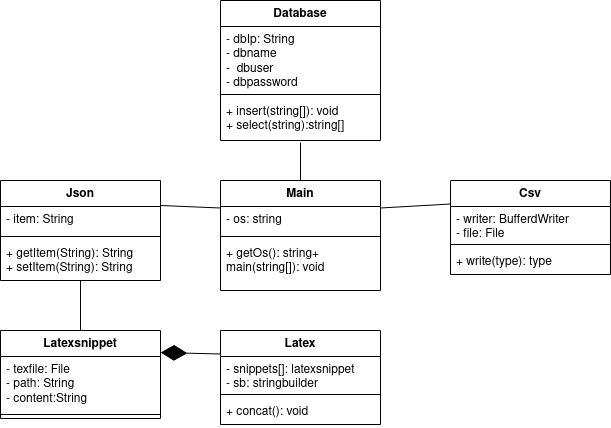

The diagram above was exported from draw.io. Its source (the exported page's mxGraphModel, read from the mxfile embedded in the PNG):
<mxGraphModel dx="1594" dy="1549" grid="1" gridSize="10" guides="1" tooltips="1" connect="1" arrows="1" fold="1" page="1" pageScale="1" pageWidth="850" pageHeight="1100" math="0" shadow="0">
  <root>
    <mxCell id="0" />
    <mxCell id="1" parent="0" />
    <mxCell id="bRNf-LPnJ8IOg4ABH-d0-5" value="&lt;div&gt;Latex&lt;/div&gt;&lt;div&gt;&lt;br&gt;&lt;/div&gt;" style="swimlane;fontStyle=1;align=center;verticalAlign=top;childLayout=stackLayout;horizontal=1;startSize=26;horizontalStack=0;resizeParent=1;resizeParentMax=0;resizeLast=0;collapsible=1;marginBottom=0;whiteSpace=wrap;html=1;" parent="1" vertex="1">
      <mxGeometry x="210" y="190" width="160" height="94" as="geometry" />
    </mxCell>
    <mxCell id="bRNf-LPnJ8IOg4ABH-d0-6" value="&lt;div&gt;- snippets[]: latexsnippet&lt;/div&gt;&lt;div&gt;- sb: stringbuilder &lt;br&gt;&lt;/div&gt;" style="text;strokeColor=none;fillColor=none;align=left;verticalAlign=top;spacingLeft=4;spacingRight=4;overflow=hidden;rotatable=0;points=[[0,0.5],[1,0.5]];portConstraint=eastwest;whiteSpace=wrap;html=1;" parent="bRNf-LPnJ8IOg4ABH-d0-5" vertex="1">
      <mxGeometry y="26" width="160" height="34" as="geometry" />
    </mxCell>
    <mxCell id="bRNf-LPnJ8IOg4ABH-d0-7" value="" style="line;strokeWidth=1;fillColor=none;align=left;verticalAlign=middle;spacingTop=-1;spacingLeft=3;spacingRight=3;rotatable=0;labelPosition=right;points=[];portConstraint=eastwest;strokeColor=inherit;" parent="bRNf-LPnJ8IOg4ABH-d0-5" vertex="1">
      <mxGeometry y="60" width="160" height="8" as="geometry" />
    </mxCell>
    <mxCell id="bRNf-LPnJ8IOg4ABH-d0-8" value="+ concat(): void" style="text;strokeColor=none;fillColor=none;align=left;verticalAlign=top;spacingLeft=4;spacingRight=4;overflow=hidden;rotatable=0;points=[[0,0.5],[1,0.5]];portConstraint=eastwest;whiteSpace=wrap;html=1;" parent="bRNf-LPnJ8IOg4ABH-d0-5" vertex="1">
      <mxGeometry y="68" width="160" height="26" as="geometry" />
    </mxCell>
    <mxCell id="bRNf-LPnJ8IOg4ABH-d0-9" value="&lt;div&gt;Latexsnippet&lt;/div&gt;" style="swimlane;fontStyle=1;align=center;verticalAlign=top;childLayout=stackLayout;horizontal=1;startSize=26;horizontalStack=0;resizeParent=1;resizeParentMax=0;resizeLast=0;collapsible=1;marginBottom=0;whiteSpace=wrap;html=1;" parent="1" vertex="1">
      <mxGeometry x="-10" y="190" width="160" height="88" as="geometry" />
    </mxCell>
    <mxCell id="bRNf-LPnJ8IOg4ABH-d0-10" value="&lt;div&gt;- texfile: File&lt;/div&gt;&lt;div&gt;- path: String&lt;/div&gt;&lt;div&gt;- content:String&lt;br&gt;&lt;/div&gt;&lt;div&gt;&lt;br&gt;&lt;/div&gt;&lt;div&gt;&lt;br&gt;&lt;/div&gt;" style="text;strokeColor=none;fillColor=none;align=left;verticalAlign=top;spacingLeft=4;spacingRight=4;overflow=hidden;rotatable=0;points=[[0,0.5],[1,0.5]];portConstraint=eastwest;whiteSpace=wrap;html=1;" parent="bRNf-LPnJ8IOg4ABH-d0-9" vertex="1">
      <mxGeometry y="26" width="160" height="54" as="geometry" />
    </mxCell>
    <mxCell id="bRNf-LPnJ8IOg4ABH-d0-11" value="" style="line;strokeWidth=1;fillColor=none;align=left;verticalAlign=middle;spacingTop=-1;spacingLeft=3;spacingRight=3;rotatable=0;labelPosition=right;points=[];portConstraint=eastwest;strokeColor=inherit;" parent="bRNf-LPnJ8IOg4ABH-d0-9" vertex="1">
      <mxGeometry y="80" width="160" height="8" as="geometry" />
    </mxCell>
    <mxCell id="bRNf-LPnJ8IOg4ABH-d0-13" value="Database" style="swimlane;fontStyle=1;align=center;verticalAlign=top;childLayout=stackLayout;horizontal=1;startSize=26;horizontalStack=0;resizeParent=1;resizeParentMax=0;resizeLast=0;collapsible=1;marginBottom=0;whiteSpace=wrap;html=1;" parent="1" vertex="1">
      <mxGeometry x="210" y="-140" width="160" height="140" as="geometry" />
    </mxCell>
    <mxCell id="bRNf-LPnJ8IOg4ABH-d0-14" value="&lt;div&gt;- dbIp: String&lt;/div&gt;&lt;div&gt;- dbname&lt;/div&gt;&lt;div&gt;-&amp;nbsp; dbuser&lt;/div&gt;&lt;div&gt;- dbpassword&lt;/div&gt;&lt;div&gt;&lt;br&gt;&lt;/div&gt;&lt;div&gt;&lt;br&gt;&lt;/div&gt;" style="text;strokeColor=none;fillColor=none;align=left;verticalAlign=top;spacingLeft=4;spacingRight=4;overflow=hidden;rotatable=0;points=[[0,0.5],[1,0.5]];portConstraint=eastwest;whiteSpace=wrap;html=1;" parent="bRNf-LPnJ8IOg4ABH-d0-13" vertex="1">
      <mxGeometry y="26" width="160" height="64" as="geometry" />
    </mxCell>
    <mxCell id="bRNf-LPnJ8IOg4ABH-d0-15" value="" style="line;strokeWidth=1;fillColor=none;align=left;verticalAlign=middle;spacingTop=-1;spacingLeft=3;spacingRight=3;rotatable=0;labelPosition=right;points=[];portConstraint=eastwest;strokeColor=inherit;" parent="bRNf-LPnJ8IOg4ABH-d0-13" vertex="1">
      <mxGeometry y="90" width="160" height="8" as="geometry" />
    </mxCell>
    <mxCell id="bRNf-LPnJ8IOg4ABH-d0-16" value="&lt;div&gt;+ insert(string[]): void&lt;/div&gt;&lt;div&gt;+ select(string):string[]&lt;br&gt;&lt;/div&gt;" style="text;strokeColor=none;fillColor=none;align=left;verticalAlign=top;spacingLeft=4;spacingRight=4;overflow=hidden;rotatable=0;points=[[0,0.5],[1,0.5]];portConstraint=eastwest;whiteSpace=wrap;html=1;" parent="bRNf-LPnJ8IOg4ABH-d0-13" vertex="1">
      <mxGeometry y="98" width="160" height="42" as="geometry" />
    </mxCell>
    <mxCell id="bRNf-LPnJ8IOg4ABH-d0-25" value="&lt;div&gt;Csv&lt;/div&gt;" style="swimlane;fontStyle=1;align=center;verticalAlign=top;childLayout=stackLayout;horizontal=1;startSize=26;horizontalStack=0;resizeParent=1;resizeParentMax=0;resizeLast=0;collapsible=1;marginBottom=0;whiteSpace=wrap;html=1;" parent="1" vertex="1">
      <mxGeometry x="440" y="40" width="160" height="94" as="geometry" />
    </mxCell>
    <mxCell id="bRNf-LPnJ8IOg4ABH-d0-26" value="&lt;div&gt;- writer: BufferdWriter&lt;/div&gt;&lt;div&gt;- file: File&lt;br&gt;&lt;/div&gt;" style="text;strokeColor=none;fillColor=none;align=left;verticalAlign=top;spacingLeft=4;spacingRight=4;overflow=hidden;rotatable=0;points=[[0,0.5],[1,0.5]];portConstraint=eastwest;whiteSpace=wrap;html=1;" parent="bRNf-LPnJ8IOg4ABH-d0-25" vertex="1">
      <mxGeometry y="26" width="160" height="34" as="geometry" />
    </mxCell>
    <mxCell id="bRNf-LPnJ8IOg4ABH-d0-27" value="" style="line;strokeWidth=1;fillColor=none;align=left;verticalAlign=middle;spacingTop=-1;spacingLeft=3;spacingRight=3;rotatable=0;labelPosition=right;points=[];portConstraint=eastwest;strokeColor=inherit;" parent="bRNf-LPnJ8IOg4ABH-d0-25" vertex="1">
      <mxGeometry y="60" width="160" height="8" as="geometry" />
    </mxCell>
    <mxCell id="bRNf-LPnJ8IOg4ABH-d0-28" value="+ write(type): type" style="text;strokeColor=none;fillColor=none;align=left;verticalAlign=top;spacingLeft=4;spacingRight=4;overflow=hidden;rotatable=0;points=[[0,0.5],[1,0.5]];portConstraint=eastwest;whiteSpace=wrap;html=1;" parent="bRNf-LPnJ8IOg4ABH-d0-25" vertex="1">
      <mxGeometry y="68" width="160" height="26" as="geometry" />
    </mxCell>
    <mxCell id="bwKfbjnssOKFDnvJxb9c-1" value="Main" style="swimlane;fontStyle=1;align=center;verticalAlign=top;childLayout=stackLayout;horizontal=1;startSize=26;horizontalStack=0;resizeParent=1;resizeParentMax=0;resizeLast=0;collapsible=1;marginBottom=0;whiteSpace=wrap;html=1;" vertex="1" parent="1">
      <mxGeometry x="210" y="40" width="160" height="110" as="geometry" />
    </mxCell>
    <mxCell id="bwKfbjnssOKFDnvJxb9c-2" value="- os: string" style="text;strokeColor=none;fillColor=none;align=left;verticalAlign=top;spacingLeft=4;spacingRight=4;overflow=hidden;rotatable=0;points=[[0,0.5],[1,0.5]];portConstraint=eastwest;whiteSpace=wrap;html=1;" vertex="1" parent="bwKfbjnssOKFDnvJxb9c-1">
      <mxGeometry y="26" width="160" height="26" as="geometry" />
    </mxCell>
    <mxCell id="bwKfbjnssOKFDnvJxb9c-3" value="" style="line;strokeWidth=1;fillColor=none;align=left;verticalAlign=middle;spacingTop=-1;spacingLeft=3;spacingRight=3;rotatable=0;labelPosition=right;points=[];portConstraint=eastwest;strokeColor=inherit;" vertex="1" parent="bwKfbjnssOKFDnvJxb9c-1">
      <mxGeometry y="52" width="160" height="8" as="geometry" />
    </mxCell>
    <mxCell id="bwKfbjnssOKFDnvJxb9c-4" value="&lt;div&gt;+ getOs(): string+ main(string[]): void&lt;/div&gt;" style="text;strokeColor=none;fillColor=none;align=left;verticalAlign=top;spacingLeft=4;spacingRight=4;overflow=hidden;rotatable=0;points=[[0,0.5],[1,0.5]];portConstraint=eastwest;whiteSpace=wrap;html=1;" vertex="1" parent="bwKfbjnssOKFDnvJxb9c-1">
      <mxGeometry y="60" width="160" height="50" as="geometry" />
    </mxCell>
    <mxCell id="bwKfbjnssOKFDnvJxb9c-5" value="Json" style="swimlane;fontStyle=1;align=center;verticalAlign=top;childLayout=stackLayout;horizontal=1;startSize=26;horizontalStack=0;resizeParent=1;resizeParentMax=0;resizeLast=0;collapsible=1;marginBottom=0;whiteSpace=wrap;html=1;" vertex="1" parent="1">
      <mxGeometry x="-10" y="40" width="160" height="100" as="geometry" />
    </mxCell>
    <mxCell id="bwKfbjnssOKFDnvJxb9c-6" value="- item: String" style="text;strokeColor=none;fillColor=none;align=left;verticalAlign=top;spacingLeft=4;spacingRight=4;overflow=hidden;rotatable=0;points=[[0,0.5],[1,0.5]];portConstraint=eastwest;whiteSpace=wrap;html=1;" vertex="1" parent="bwKfbjnssOKFDnvJxb9c-5">
      <mxGeometry y="26" width="160" height="26" as="geometry" />
    </mxCell>
    <mxCell id="bwKfbjnssOKFDnvJxb9c-7" value="" style="line;strokeWidth=1;fillColor=none;align=left;verticalAlign=middle;spacingTop=-1;spacingLeft=3;spacingRight=3;rotatable=0;labelPosition=right;points=[];portConstraint=eastwest;strokeColor=inherit;" vertex="1" parent="bwKfbjnssOKFDnvJxb9c-5">
      <mxGeometry y="52" width="160" height="8" as="geometry" />
    </mxCell>
    <mxCell id="bwKfbjnssOKFDnvJxb9c-8" value="&lt;div&gt;+ getItem(String): String&lt;/div&gt;&lt;div&gt;+ setItem(String): String&lt;br&gt;&lt;/div&gt;" style="text;strokeColor=none;fillColor=none;align=left;verticalAlign=top;spacingLeft=4;spacingRight=4;overflow=hidden;rotatable=0;points=[[0,0.5],[1,0.5]];portConstraint=eastwest;whiteSpace=wrap;html=1;" vertex="1" parent="bwKfbjnssOKFDnvJxb9c-5">
      <mxGeometry y="60" width="160" height="40" as="geometry" />
    </mxCell>
    <mxCell id="bwKfbjnssOKFDnvJxb9c-11" value="" style="endArrow=diamondThin;endFill=1;endSize=24;html=1;rounded=0;entryX=1;entryY=0.25;entryDx=0;entryDy=0;exitX=0;exitY=0.25;exitDx=0;exitDy=0;" edge="1" parent="1" source="bRNf-LPnJ8IOg4ABH-d0-5" target="bRNf-LPnJ8IOg4ABH-d0-9">
      <mxGeometry width="160" relative="1" as="geometry">
        <mxPoint x="430" y="320" as="sourcePoint" />
        <mxPoint x="340" y="240" as="targetPoint" />
      </mxGeometry>
    </mxCell>
    <mxCell id="bwKfbjnssOKFDnvJxb9c-15" value="" style="endArrow=none;html=1;rounded=0;exitX=0.5;exitY=1;exitDx=0;exitDy=0;exitPerimeter=0;entryX=0.5;entryY=0;entryDx=0;entryDy=0;" edge="1" parent="1" source="bwKfbjnssOKFDnvJxb9c-8" target="bRNf-LPnJ8IOg4ABH-d0-9">
      <mxGeometry width="50" height="50" relative="1" as="geometry">
        <mxPoint x="230" y="240" as="sourcePoint" />
        <mxPoint x="280" y="190" as="targetPoint" />
      </mxGeometry>
    </mxCell>
    <mxCell id="bwKfbjnssOKFDnvJxb9c-17" value="" style="endArrow=none;html=1;rounded=0;exitX=1;exitY=0.25;exitDx=0;exitDy=0;entryX=0;entryY=0.25;entryDx=0;entryDy=0;" edge="1" parent="1" source="bwKfbjnssOKFDnvJxb9c-5" target="bwKfbjnssOKFDnvJxb9c-1">
      <mxGeometry width="50" height="50" relative="1" as="geometry">
        <mxPoint x="160" y="180" as="sourcePoint" />
        <mxPoint x="210" y="130" as="targetPoint" />
      </mxGeometry>
    </mxCell>
    <mxCell id="bwKfbjnssOKFDnvJxb9c-18" value="" style="endArrow=none;html=1;rounded=0;exitX=1;exitY=0.25;exitDx=0;exitDy=0;entryX=0;entryY=0.25;entryDx=0;entryDy=0;" edge="1" parent="1" source="bwKfbjnssOKFDnvJxb9c-1" target="bRNf-LPnJ8IOg4ABH-d0-25">
      <mxGeometry width="50" height="50" relative="1" as="geometry">
        <mxPoint x="160" y="75" as="sourcePoint" />
        <mxPoint x="220" y="78" as="targetPoint" />
      </mxGeometry>
    </mxCell>
    <mxCell id="bwKfbjnssOKFDnvJxb9c-19" value="" style="endArrow=none;html=1;rounded=0;exitX=0.5;exitY=0;exitDx=0;exitDy=0;entryX=0.5;entryY=1.048;entryDx=0;entryDy=0;entryPerimeter=0;" edge="1" parent="1" source="bwKfbjnssOKFDnvJxb9c-1" target="bRNf-LPnJ8IOg4ABH-d0-16">
      <mxGeometry width="50" height="50" relative="1" as="geometry">
        <mxPoint x="230" y="20" as="sourcePoint" />
        <mxPoint x="280" y="-30" as="targetPoint" />
      </mxGeometry>
    </mxCell>
  </root>
</mxGraphModel>